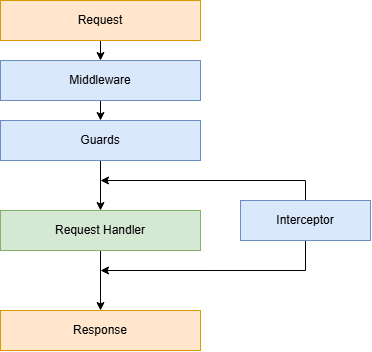

The diagram above was exported from draw.io. Its source (the exported page's mxGraphModel, read from the mxfile embedded in the PNG):
<mxGraphModel dx="989" dy="513" grid="1" gridSize="10" guides="1" tooltips="1" connect="1" arrows="1" fold="1" page="1" pageScale="1" pageWidth="850" pageHeight="1100" math="0" shadow="0">
  <root>
    <mxCell id="0" />
    <mxCell id="1" parent="0" />
    <mxCell id="5TpOborVdcy8ToMAaeoq-9" style="edgeStyle=orthogonalEdgeStyle;rounded=0;orthogonalLoop=1;jettySize=auto;html=1;exitX=0.5;exitY=1;exitDx=0;exitDy=0;entryX=0.5;entryY=0;entryDx=0;entryDy=0;" edge="1" parent="1" source="5TpOborVdcy8ToMAaeoq-1" target="5TpOborVdcy8ToMAaeoq-4">
      <mxGeometry relative="1" as="geometry" />
    </mxCell>
    <mxCell id="5TpOborVdcy8ToMAaeoq-1" value="Request" style="rounded=0;whiteSpace=wrap;html=1;fillColor=#ffe6cc;strokeColor=#d79b00;" vertex="1" parent="1">
      <mxGeometry x="160" y="160" width="200" height="40" as="geometry" />
    </mxCell>
    <mxCell id="5TpOborVdcy8ToMAaeoq-2" value="Response" style="rounded=0;whiteSpace=wrap;html=1;fillColor=#ffe6cc;strokeColor=#d79b00;" vertex="1" parent="1">
      <mxGeometry x="160" y="470" width="200" height="40" as="geometry" />
    </mxCell>
    <mxCell id="5TpOborVdcy8ToMAaeoq-10" style="edgeStyle=orthogonalEdgeStyle;rounded=0;orthogonalLoop=1;jettySize=auto;html=1;exitX=0.5;exitY=1;exitDx=0;exitDy=0;entryX=0.5;entryY=0;entryDx=0;entryDy=0;" edge="1" parent="1" source="5TpOborVdcy8ToMAaeoq-4" target="5TpOborVdcy8ToMAaeoq-6">
      <mxGeometry relative="1" as="geometry" />
    </mxCell>
    <mxCell id="5TpOborVdcy8ToMAaeoq-4" value="&lt;span style=&quot;text-wrap-mode: nowrap;&quot;&gt;Middleware&lt;/span&gt;" style="rounded=0;whiteSpace=wrap;html=1;fillColor=#dae8fc;strokeColor=#6c8ebf;" vertex="1" parent="1">
      <mxGeometry x="160" y="220" width="200" height="40" as="geometry" />
    </mxCell>
    <mxCell id="5TpOborVdcy8ToMAaeoq-11" style="edgeStyle=orthogonalEdgeStyle;rounded=0;orthogonalLoop=1;jettySize=auto;html=1;exitX=0.5;exitY=1;exitDx=0;exitDy=0;entryX=0.5;entryY=0;entryDx=0;entryDy=0;" edge="1" parent="1" source="5TpOborVdcy8ToMAaeoq-6" target="5TpOborVdcy8ToMAaeoq-7">
      <mxGeometry relative="1" as="geometry" />
    </mxCell>
    <mxCell id="5TpOborVdcy8ToMAaeoq-6" value="&lt;span style=&quot;text-wrap-mode: nowrap;&quot;&gt;Guards&lt;/span&gt;" style="rounded=0;whiteSpace=wrap;html=1;fillColor=#dae8fc;strokeColor=#6c8ebf;" vertex="1" parent="1">
      <mxGeometry x="160" y="280" width="200" height="40" as="geometry" />
    </mxCell>
    <mxCell id="5TpOborVdcy8ToMAaeoq-12" style="edgeStyle=orthogonalEdgeStyle;rounded=0;orthogonalLoop=1;jettySize=auto;html=1;exitX=0.5;exitY=1;exitDx=0;exitDy=0;entryX=0.5;entryY=0;entryDx=0;entryDy=0;" edge="1" parent="1" source="5TpOborVdcy8ToMAaeoq-7" target="5TpOborVdcy8ToMAaeoq-2">
      <mxGeometry relative="1" as="geometry" />
    </mxCell>
    <mxCell id="5TpOborVdcy8ToMAaeoq-7" value="&lt;span style=&quot;text-wrap-mode: nowrap;&quot;&gt;Request Handler&lt;/span&gt;" style="rounded=0;whiteSpace=wrap;html=1;fillColor=#d5e8d4;strokeColor=#82b366;" vertex="1" parent="1">
      <mxGeometry x="160" y="370" width="200" height="40" as="geometry" />
    </mxCell>
    <mxCell id="5TpOborVdcy8ToMAaeoq-13" style="edgeStyle=orthogonalEdgeStyle;rounded=0;orthogonalLoop=1;jettySize=auto;html=1;exitX=0.5;exitY=0;exitDx=0;exitDy=0;" edge="1" parent="1" source="5TpOborVdcy8ToMAaeoq-8">
      <mxGeometry relative="1" as="geometry">
        <mxPoint x="260" y="340" as="targetPoint" />
        <Array as="points">
          <mxPoint x="465" y="340" />
        </Array>
      </mxGeometry>
    </mxCell>
    <mxCell id="5TpOborVdcy8ToMAaeoq-14" style="edgeStyle=orthogonalEdgeStyle;rounded=0;orthogonalLoop=1;jettySize=auto;html=1;exitX=0.5;exitY=1;exitDx=0;exitDy=0;" edge="1" parent="1" source="5TpOborVdcy8ToMAaeoq-8">
      <mxGeometry relative="1" as="geometry">
        <mxPoint x="260" y="430" as="targetPoint" />
        <Array as="points">
          <mxPoint x="465" y="430" />
        </Array>
      </mxGeometry>
    </mxCell>
    <mxCell id="5TpOborVdcy8ToMAaeoq-8" value="&lt;span style=&quot;text-wrap-mode: nowrap;&quot;&gt;Interceptor&lt;/span&gt;" style="rounded=0;whiteSpace=wrap;html=1;fillColor=#dae8fc;strokeColor=#6c8ebf;" vertex="1" parent="1">
      <mxGeometry x="400" y="360" width="130" height="40" as="geometry" />
    </mxCell>
  </root>
</mxGraphModel>